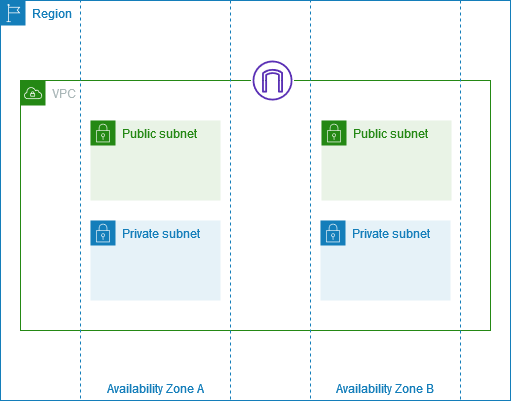

The diagram above was exported from draw.io. Its source (the exported page's mxGraphModel, read from the mxfile embedded in the PNG):
<mxGraphModel dx="1041" dy="995" grid="1" gridSize="10" guides="1" tooltips="1" connect="1" arrows="1" fold="1" page="1" pageScale="1" pageWidth="850" pageHeight="1100" math="0" shadow="0">
  <root>
    <mxCell id="0" />
    <mxCell id="1" parent="0" />
    <mxCell id="ShAemys9Eu-tMihDrroZ-1" value="Region" style="points=[[0,0],[0.25,0],[0.5,0],[0.75,0],[1,0],[1,0.25],[1,0.5],[1,0.75],[1,1],[0.75,1],[0.5,1],[0.25,1],[0,1],[0,0.75],[0,0.5],[0,0.25]];outlineConnect=0;gradientColor=none;html=1;whiteSpace=wrap;fontSize=12;fontStyle=0;shape=mxgraph.aws4.group;grIcon=mxgraph.aws4.group_region;strokeColor=#147EBA;fillColor=none;verticalAlign=top;align=left;spacingLeft=30;fontColor=#147EBA;dashed=0;" parent="1" vertex="1">
      <mxGeometry x="30" y="80" width="510" height="400" as="geometry" />
    </mxCell>
    <mxCell id="ShAemys9Eu-tMihDrroZ-3" value="VPC" style="points=[[0,0],[0.25,0],[0.5,0],[0.75,0],[1,0],[1,0.25],[1,0.5],[1,0.75],[1,1],[0.75,1],[0.5,1],[0.25,1],[0,1],[0,0.75],[0,0.5],[0,0.25]];outlineConnect=0;gradientColor=none;html=1;whiteSpace=wrap;fontSize=12;fontStyle=0;shape=mxgraph.aws4.group;grIcon=mxgraph.aws4.group_vpc;strokeColor=#248814;fillColor=none;verticalAlign=top;align=left;spacingLeft=30;fontColor=#AAB7B8;dashed=0;" parent="1" vertex="1">
      <mxGeometry x="50" y="160" width="470" height="250" as="geometry" />
    </mxCell>
    <mxCell id="ShAemys9Eu-tMihDrroZ-5" value="Public subnet" style="points=[[0,0],[0.25,0],[0.5,0],[0.75,0],[1,0],[1,0.25],[1,0.5],[1,0.75],[1,1],[0.75,1],[0.5,1],[0.25,1],[0,1],[0,0.75],[0,0.5],[0,0.25]];outlineConnect=0;gradientColor=none;html=1;whiteSpace=wrap;fontSize=12;fontStyle=0;shape=mxgraph.aws4.group;grIcon=mxgraph.aws4.group_security_group;grStroke=0;strokeColor=#248814;fillColor=#E9F3E6;verticalAlign=top;align=left;spacingLeft=30;fontColor=#248814;dashed=0;" parent="1" vertex="1">
      <mxGeometry x="120" y="200" width="130" height="80" as="geometry" />
    </mxCell>
    <mxCell id="ShAemys9Eu-tMihDrroZ-7" value="Public subnet" style="points=[[0,0],[0.25,0],[0.5,0],[0.75,0],[1,0],[1,0.25],[1,0.5],[1,0.75],[1,1],[0.75,1],[0.5,1],[0.25,1],[0,1],[0,0.75],[0,0.5],[0,0.25]];outlineConnect=0;gradientColor=none;html=1;whiteSpace=wrap;fontSize=12;fontStyle=0;shape=mxgraph.aws4.group;grIcon=mxgraph.aws4.group_security_group;grStroke=0;strokeColor=#248814;fillColor=#E9F3E6;verticalAlign=top;align=left;spacingLeft=30;fontColor=#248814;dashed=0;" parent="1" vertex="1">
      <mxGeometry x="351" y="200" width="130" height="80" as="geometry" />
    </mxCell>
    <mxCell id="ShAemys9Eu-tMihDrroZ-8" value="Private subnet" style="points=[[0,0],[0.25,0],[0.5,0],[0.75,0],[1,0],[1,0.25],[1,0.5],[1,0.75],[1,1],[0.75,1],[0.5,1],[0.25,1],[0,1],[0,0.75],[0,0.5],[0,0.25]];outlineConnect=0;gradientColor=none;html=1;whiteSpace=wrap;fontSize=12;fontStyle=0;shape=mxgraph.aws4.group;grIcon=mxgraph.aws4.group_security_group;grStroke=0;strokeColor=#147EBA;fillColor=#E6F2F8;verticalAlign=top;align=left;spacingLeft=30;fontColor=#147EBA;dashed=0;" parent="1" vertex="1">
      <mxGeometry x="120" y="300" width="130" height="80" as="geometry" />
    </mxCell>
    <mxCell id="ShAemys9Eu-tMihDrroZ-9" value="Private subnet" style="points=[[0,0],[0.25,0],[0.5,0],[0.75,0],[1,0],[1,0.25],[1,0.5],[1,0.75],[1,1],[0.75,1],[0.5,1],[0.25,1],[0,1],[0,0.75],[0,0.5],[0,0.25]];outlineConnect=0;gradientColor=none;html=1;whiteSpace=wrap;fontSize=12;fontStyle=0;shape=mxgraph.aws4.group;grIcon=mxgraph.aws4.group_security_group;grStroke=0;strokeColor=#147EBA;fillColor=#E6F2F8;verticalAlign=top;align=left;spacingLeft=30;fontColor=#147EBA;dashed=0;" parent="1" vertex="1">
      <mxGeometry x="350" y="300" width="130" height="80" as="geometry" />
    </mxCell>
    <mxCell id="ShAemys9Eu-tMihDrroZ-11" value="" style="outlineConnect=0;fontColor=#232F3E;gradientColor=none;fillColor=#5A30B5;strokeColor=none;dashed=0;verticalLabelPosition=bottom;verticalAlign=top;align=center;html=1;fontSize=12;fontStyle=0;aspect=fixed;pointerEvents=1;shape=mxgraph.aws4.internet_gateway;" parent="1" vertex="1">
      <mxGeometry x="282" y="140" width="40" height="40" as="geometry" />
    </mxCell>
    <mxCell id="Ft9GiHCqsJlvNv2TWceU-1" value="&lt;br&gt;&lt;br&gt;&lt;br&gt;&lt;br&gt;&lt;br&gt;&lt;br&gt;&lt;br&gt;&lt;br&gt;&lt;br&gt;&lt;br&gt;&lt;br&gt;&lt;br&gt;&lt;br&gt;&lt;br&gt;&lt;br&gt;&lt;br&gt;&lt;br&gt;&lt;br&gt;&lt;br&gt;&lt;br&gt;&lt;br&gt;&lt;br&gt;&lt;br&gt;&lt;br&gt;&lt;br&gt;&lt;br&gt;Availability Zone A" style="fillColor=none;strokeColor=#147EBA;dashed=1;verticalAlign=top;fontStyle=0;fontColor=#147EBA;whiteSpace=wrap;html=1;" vertex="1" parent="1">
      <mxGeometry x="110" y="80" width="150" height="400" as="geometry" />
    </mxCell>
    <mxCell id="Ft9GiHCqsJlvNv2TWceU-2" value="&lt;br&gt;&lt;br&gt;&lt;br&gt;&lt;br&gt;&lt;br&gt;&lt;br&gt;&lt;br&gt;&lt;br&gt;&lt;br&gt;&lt;br&gt;&lt;br&gt;&lt;br&gt;&lt;br&gt;&lt;br&gt;&lt;br&gt;&lt;br&gt;&lt;br&gt;&lt;br&gt;&lt;br&gt;&lt;br&gt;&lt;br&gt;&lt;br&gt;&lt;br&gt;&lt;br&gt;&lt;br&gt;&lt;br&gt;Availability Zone B" style="fillColor=none;strokeColor=#147EBA;dashed=1;verticalAlign=top;fontStyle=0;fontColor=#147EBA;whiteSpace=wrap;html=1;" vertex="1" parent="1">
      <mxGeometry x="340" y="80" width="150" height="400" as="geometry" />
    </mxCell>
  </root>
</mxGraphModel>